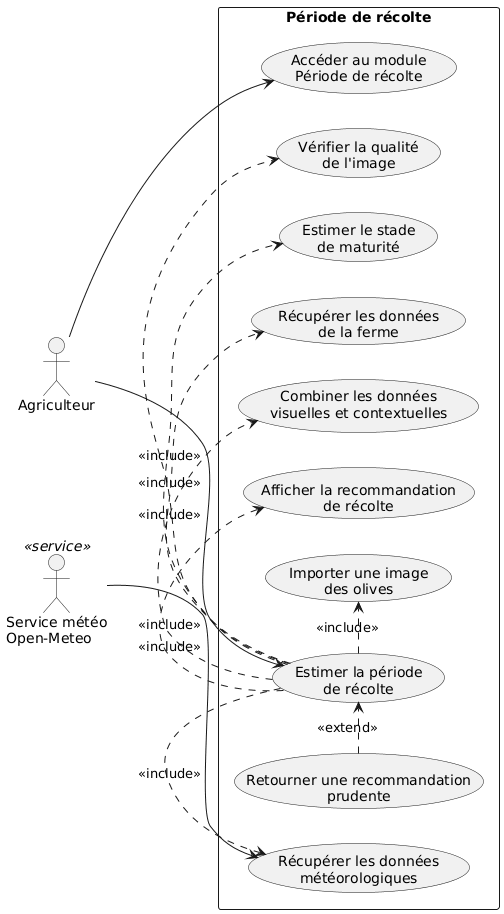

The diagram above was rendered by PlantUML. Its source (embedded in the PNG):
@startuml
left to right direction
skinparam packageStyle rectangle
skinparam shadowing false
skinparam defaultFontName Arial

actor "Agriculteur" as Farmer
actor "Service météo\nOpen-Meteo" as Weather <<service>>

rectangle "Période de récolte" {
  usecase "Accéder au module\nPériode de récolte" as UC_ACCESS
  usecase "Estimer la période\nde récolte" as UC_ESTIMATE
  usecase "Importer une image\ndes olives" as UC_UPLOAD
  usecase "Vérifier la qualité\nde l'image" as UC_QUALITY
  usecase "Estimer le stade\nde maturité" as UC_MATURITY
  usecase "Récupérer les données\nde la ferme" as UC_FARM
  usecase "Récupérer les données\nmétéorologiques" as UC_WEATHER
  usecase "Combiner les données\nvisuelles et contextuelles" as UC_FUSION
  usecase "Afficher la recommandation\nde récolte" as UC_RESULT
  usecase "Retourner une recommandation\nprudente" as UC_CAUTIOUS
}

Farmer --> UC_ACCESS
Farmer --> UC_ESTIMATE
Weather --> UC_WEATHER

UC_ESTIMATE .> UC_UPLOAD : <<include>>
UC_ESTIMATE .> UC_QUALITY : <<include>>
UC_ESTIMATE .> UC_MATURITY : <<include>>
UC_ESTIMATE .> UC_FARM : <<include>>
UC_ESTIMATE .> UC_WEATHER : <<include>>
UC_ESTIMATE .> UC_FUSION : <<include>>
UC_ESTIMATE .> UC_RESULT : <<include>>
UC_CAUTIOUS .> UC_ESTIMATE : <<extend>>
@enduml